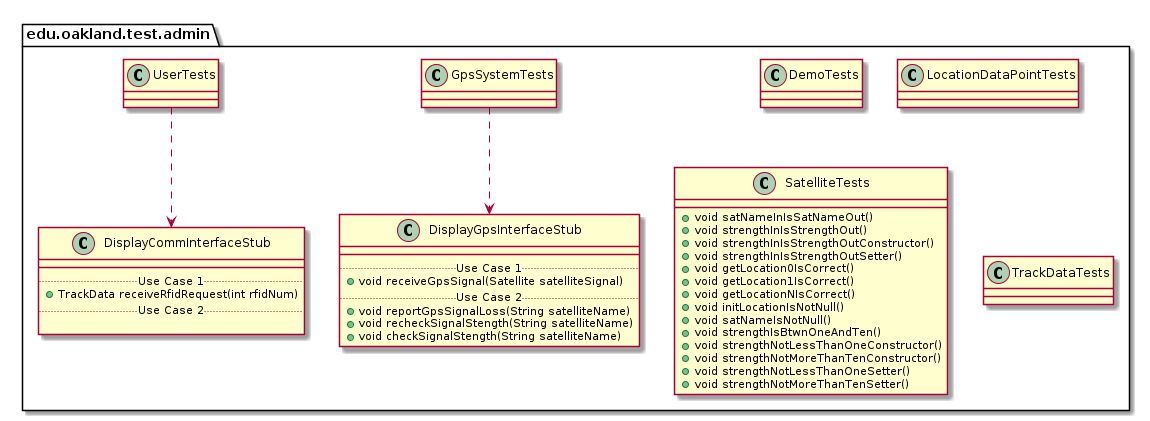

The diagram above was rendered by PlantUML. Its source (embedded in the PNG):
@startuml AdminTestPackage_InternalDependencies

package edu.oakland.test.admin {
    
}


package edu.oakland.test.admin {
    class DemoTests {

    }
}


package edu.oakland.test.admin {
    class GpsSystemTests {

    }
}



package edu.oakland.test.admin {
    class DisplayGpsInterfaceStub {
        __
        .. Use Case 1 ..
        + void receiveGpsSignal(Satellite satelliteSignal)
        .. Use Case 2 ..
        + void reportGpsSignalLoss(String satelliteName)
        + void recheckSignalStength(String satelliteName)
        + void checkSignalStength(String satelliteName)
    }
}

GpsSystemTests ..> DisplayGpsInterfaceStub

package edu.oakland.test.admin {
    class UserTests {

    }
}



package edu.oakland.test.admin {
    class DisplayCommInterfaceStub {
        __
        .. Use Case 1 ..
        + TrackData receiveRfidRequest(int rfidNum)
        .. Use Case 2 ..

    }
}

UserTests ..> DisplayCommInterfaceStub

package edu.oakland.test.admin {
    class LocationDataPointTests {
        
    }
}


package edu.oakland.test.admin {
    class SatelliteTests {
       + void satNameInIsSatNameOut()
       + void strengthInIsStrengthOut()
       + void strengthInIsStrengthOutConstructor()
       + void strengthInIsStrengthOutSetter()
       + void getLocation0IsCorrect()
       + void getLocation1IsCorrect()
       + void getLocationNIsCorrect()
       + void initLocationIsNotNull()
       + void satNameIsNotNull() 
       + void strengthIsBtwnOneAndTen()
       + void strengthNotLessThanOneConstructor()
       + void strengthNotMoreThanTenConstructor()
       + void strengthNotLessThanOneSetter()
       + void strengthNotMoreThanTenSetter()
    }
}


package edu.oakland.test.admin {
    class TrackDataTests {
        
    }
}


@enduml